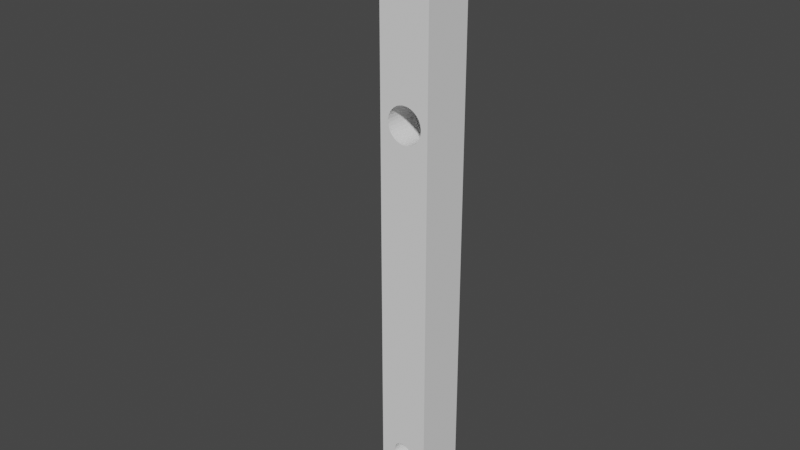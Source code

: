 # Source: ParachuteLockLever2.0.blend  (saved by Blender 2.92.15; exported with 4.5.12 LTS)
import bpy
from mathutils import Matrix  # noqa: F401  (used for matrix-valued properties, if any)

bpy.ops.wm.read_factory_settings(use_empty=True)
scene = bpy.context.scene
scene.name = 'Scene'

# ---- collections
col_collection = bpy.data.collections.new('Collection'); scene.collection.children.link(col_collection)

# ---- world
world_world = bpy.data.worlds.new('World'); scene.world = world_world
world_world.use_nodes = True; world_world.node_tree.nodes.clear()
_N = world_world.node_tree.nodes; _L = world_world.node_tree.links
n0 = _N.new('ShaderNodeOutputWorld'); n0.name = 'World Output'; n0.location = (300, 300)
n1 = _N.new('ShaderNodeBackground'); n1.name = 'Background'; n1.location = (10, 300)
n1.inputs[0].default_value = (0.05088, 0.05088, 0.05088, 1.0)
_L.new(n1.outputs[0], n0.inputs[0])
n0.is_active_output = True
world_world.color = (0.05088, 0.05088, 0.05088)
world_world.use_sun_shadow = False
world_world.sun_shadow_jitter_overblur = 0.0

# ---- meshes
me_circle_024 = bpy.data.meshes.new('Circle.024')
me_circle_024.from_pydata([(-0.1951, 0.9808, -1.5), (-0.3827, 0.9239, -1.5), (-0.5556, 0.8315, -1.5), (-0.7071, 0.7071, -1.5), (-0.8315, 0.5556, -1.5), (-0.9239, 0.3827, -1.5), (-0.9808, 0.1951, -1.5), (1.0, 6.815e-07, -1.5), (-0.1951, 0.9808, 1.5), (-0.3827, 0.9239, 1.5), (-0.5556, 0.8315, 1.5), (-0.7071, 0.7071, 1.5), (-0.8315, 0.5556, 1.5), (-0.9239, 0.3827, 1.5), (-0.9808, 0.1951, 1.5), (1.0, 6.815e-07, 1.5), (-9.239e-07, 1.0, 1.5), (-9.239e-07, 1.0, -1.5), (1.0, -1.021e-05, -1.5), (1.0, 1.157e-05, -1.5), (1.0, 1.157e-05, 1.5), (1.0, -1.021e-05, 1.5), (-9.239e-07, -1.49e-07, -1.5), (-9.239e-07, -1.49e-07, 1.5), (-1.0, -1.49e-07, -1.5), (-1.0, -1.49e-07, 1.5), (-0.006361, -11.0, 1.5), (-0.006361, 1.0, 1.5), (-0.006361, -11.0, -1.5), (-0.006361, 1.0, -1.5), (0.9936, -11.0, 1.5), (0.9936, 1.0, 1.5), (0.9936, -11.0, -1.5), (0.9936, 1.0, -1.5), (0.537, -2.468, -1.5), (0.4085, -3.152, -1.5), (0.537, -2.468, 1.5), (0.4085, -3.152, 1.5), (0.6044, -2.48, -1.5), (0.6044, -2.48, 1.5), (0.3449, -3.127, -1.5), (0.3449, -3.127, 1.5), (0.6681, -2.506, -1.5), (0.6681, -2.506, 1.5), (0.2874, -3.089, -1.5), (0.2874, -3.089, 1.5), (0.2384, -3.041, -1.5), (0.7255, -2.543, -1.5), (0.2384, -3.041, 1.5), (0.7255, -2.543, 1.5), (0.1996, -2.985, -1.5), (0.1996, -2.985, 1.5), (0.7746, -2.591, -1.5), (0.7746, -2.591, 1.5), (0.1727, -2.922, -1.5), (0.1727, -2.922, 1.5), (0.8133, -2.648, -1.5), (0.8133, -2.648, 1.5), (0.1586, -2.854, -1.5), (0.1586, -2.854, 1.5), (0.8403, -2.711, -1.5), (0.8403, -2.711, 1.5), (0.1578, -2.786, -1.5), (0.1578, -2.786, 1.5), (0.8544, -2.778, -1.5), (0.8544, -2.778, 1.5), (0.1705, -2.718, -1.5), (0.1705, -2.718, 1.5), (0.8551, -2.847, -1.5), (0.8551, -2.847, 1.5), (0.196, -2.655, -1.5), (0.8425, -2.914, -1.5), (0.196, -2.655, 1.5), (0.8425, -2.914, 1.5), (0.8169, -2.978, -1.5), (0.2335, -2.597, -1.5), (0.8169, -2.978, 1.5), (0.2335, -2.597, 1.5), (0.7794, -3.035, -1.5), (0.7794, -3.035, 1.5), (0.2815, -2.548, -1.5), (0.2815, -2.548, 1.5), (0.7314, -3.084, -1.5), (0.7314, -3.084, 1.5), (0.3381, -2.509, -1.5), (0.3381, -2.509, 1.5), (0.6748, -3.123, -1.5), (0.6748, -3.123, 1.5), (0.4012, -2.482, -1.5), (0.4012, -2.482, 1.5), (0.6117, -3.15, -1.5), (0.6117, -3.15, 1.5), (0.4684, -2.468, -1.5), (0.4684, -2.468, 1.5), (0.5446, -3.164, -1.5), (0.5446, -3.164, 1.5), (0.476, -3.165, -1.5), (0.476, -3.165, 1.5), (0.6824, -9.597, -1.5), (0.5078, -9.341, -1.5), (0.398, -9.718, -1.5), (0.3344, -9.415, -1.5), (0.6824, -9.597, 1.5), (0.5078, -9.341, 1.5), (0.3344, -9.415, 1.5), (0.398, -9.718, 1.5), (0.5272, -9.344, -1.5), (0.3811, -9.708, -1.5), (0.3474, -9.401, -1.5), (0.676, -9.615, -1.5), (0.5272, -9.344, 1.5), (0.3811, -9.708, 1.5), (0.676, -9.615, 1.5), (0.3474, -9.401, 1.5), (0.5463, -9.349, -1.5), (0.5463, -9.349, 1.5), (0.6678, -9.633, -1.5), (0.3652, -9.697, -1.5), (0.3618, -9.387, -1.5), (0.6678, -9.633, 1.5), (0.3652, -9.697, 1.5), (0.3618, -9.387, 1.5), (0.5649, -9.355, -1.5), (0.5649, -9.355, 1.5), (0.6579, -9.65, -1.5), (0.3774, -9.375, -1.5), (0.6579, -9.65, 1.5), (0.3774, -9.375, 1.5), (0.5827, -9.363, -1.5), (0.5827, -9.363, 1.5), (0.6463, -9.666, -1.5), (0.6463, -9.666, 1.5), (0.3942, -9.365, -1.5), (0.3942, -9.365, 1.5), (0.5997, -9.373, -1.5), (0.5997, -9.373, 1.5), (0.6333, -9.68, -1.5), (0.6333, -9.68, 1.5), (0.3505, -9.683, -1.5), (0.3505, -9.683, 1.5), (0.4118, -9.357, -1.5), (0.4118, -9.357, 1.5), (0.6155, -9.385, -1.5), (0.6155, -9.385, 1.5), (0.6189, -9.694, -1.5), (0.6189, -9.694, 1.5), (0.3372, -9.669, -1.5), (0.3372, -9.669, 1.5), (0.6302, -9.398, -1.5), (0.6302, -9.398, 1.5), (0.6033, -9.706, -1.5), (0.6033, -9.706, 1.5), (0.3253, -9.653, -1.5), (0.3253, -9.653, 1.5), (0.4302, -9.35, -1.5), (0.4302, -9.35, 1.5), (0.6436, -9.412, -1.5), (0.6436, -9.412, 1.5), (0.5866, -9.716, -1.5), (0.5866, -9.716, 1.5), (0.315, -9.637, -1.5), (0.315, -9.637, 1.5), (0.4492, -9.345, -1.5), (0.4492, -9.345, 1.5), (0.6554, -9.428, -1.5), (0.6554, -9.428, 1.5), (0.4686, -9.342, -1.5), (0.4686, -9.342, 1.5), (0.6657, -9.444, -1.5), (0.6657, -9.444, 1.5), (0.4882, -9.341, -1.5), (0.4882, -9.341, 1.5), (0.6743, -9.462, -1.5), (0.6743, -9.462, 1.5), (0.3064, -9.619, -1.5), (0.3064, -9.619, 1.5), (0.6811, -9.48, -1.5), (0.6811, -9.48, 1.5), (0.5689, -9.724, -1.5), (0.5689, -9.724, 1.5), (0.6861, -9.499, -1.5), (0.6861, -9.499, 1.5), (0.2996, -9.601, -1.5), (0.2996, -9.601, 1.5), (0.6892, -9.519, -1.5), (0.6892, -9.519, 1.5), (0.2946, -9.582, -1.5), (0.2946, -9.582, 1.5), (0.6903, -9.538, -1.5), (0.6903, -9.538, 1.5), (0.2916, -9.562, -1.5), (0.2916, -9.562, 1.5), (0.6896, -9.558, -1.5), (0.6896, -9.558, 1.5), (0.2904, -9.543, -1.5), (0.2904, -9.543, 1.5), (0.6869, -9.577, -1.5), (0.6869, -9.577, 1.5), (0.5505, -9.731, -1.5), (0.5505, -9.731, 1.5), (0.2911, -9.523, -1.5), (0.2911, -9.523, 1.5), (0.5315, -9.736, -1.5), (0.5315, -9.736, 1.5), (0.5121, -9.739, -1.5), (0.5121, -9.739, 1.5), (0.2938, -9.504, -1.5), (0.2938, -9.504, 1.5), (0.4925, -9.741, -1.5), (0.4925, -9.741, 1.5), (0.4729, -9.74, -1.5), (0.4729, -9.74, 1.5), (0.2984, -9.485, -1.5), (0.2984, -9.485, 1.5), (0.4535, -9.737, -1.5), (0.4535, -9.737, 1.5), (0.4344, -9.733, -1.5), (0.4344, -9.733, 1.5), (0.4158, -9.726, -1.5), (0.4158, -9.726, 1.5), (0.3048, -9.466, -1.5), (0.3048, -9.466, 1.5), (0.313, -9.448, -1.5), (0.313, -9.448, 1.5), (0.3229, -9.431, -1.5), (0.3229, -9.431, 1.5)], [], [(0, 1, 9, 8), (1, 2, 10, 9), (2, 3, 11, 10), (3, 4, 12, 11), (4, 5, 13, 12), (5, 6, 14, 13), (21, 20, 19, 18), (19, 7, 18), (21, 15, 20), (18, 7, 15, 21), (15, 7, 19, 20), (0, 8, 16, 17), (22, 23, 25, 24), (25, 14, 6, 24), (17, 16, 23, 22), (24, 6, 5, 4, 3, 2, 1, 0, 17, 22), (23, 16, 8, 9, 10, 11, 12, 13, 14, 25), (26, 27, 29, 28), (32, 33, 31, 30), (28, 32, 30, 26), (33, 29, 27, 31), (36, 34, 38, 39), (39, 38, 42, 43), (43, 42, 47, 49), (49, 47, 52, 53), (52, 56, 57, 53), (56, 60, 61, 57), (60, 64, 65, 61), (64, 68, 69, 65), (68, 71, 73, 69), (71, 74, 76, 73), (74, 78, 79, 76), (78, 82, 83, 79), (82, 86, 87, 83), (86, 90, 91, 87), (90, 94, 95, 91), (94, 96, 97, 95), (96, 35, 37, 97), (35, 40, 41, 37), (44, 45, 41, 40), (44, 46, 48, 45), (48, 46, 50, 51), (51, 50, 54, 55), (55, 54, 58, 59), (59, 58, 62, 63), (63, 62, 66, 67), (67, 66, 70, 72), (72, 70, 75, 77), (77, 75, 80, 81), (81, 80, 84, 85), (85, 84, 88, 89), (89, 88, 92, 93), (93, 92, 34, 36), (92, 29, 33, 34), (36, 31, 27, 93), (103, 99, 106, 110), (110, 106, 114, 115), (115, 114, 122, 123), (123, 122, 128, 129), (129, 128, 134, 135), (135, 134, 142, 143), (143, 142, 148, 149), (148, 156, 157, 149), (156, 164, 165, 157), (164, 168, 169, 165), (168, 172, 173, 169), (172, 176, 177, 173), (176, 180, 181, 177), (180, 184, 185, 181), (184, 188, 189, 185), (188, 192, 193, 189), (192, 196, 197, 193), (196, 98, 102, 197), (98, 109, 112, 102), (109, 116, 119, 112), (116, 124, 126, 119), (124, 130, 131, 126), (130, 136, 137, 131), (136, 144, 145, 137), (144, 150, 151, 145), (150, 158, 159, 151), (158, 178, 179, 159), (178, 198, 199, 179), (198, 202, 203, 199), (202, 204, 205, 203), (204, 208, 209, 205), (208, 210, 211, 209), (210, 214, 215, 211), (214, 216, 217, 215), (216, 218, 219, 217), (218, 100, 105, 219), (100, 107, 111, 105), (107, 117, 120, 111), (117, 138, 139, 120), (139, 138, 146, 147), (147, 146, 152, 153), (153, 152, 160, 161), (161, 160, 174, 175), (175, 174, 182, 183), (183, 182, 186, 187), (187, 186, 190, 191), (191, 190, 194, 195), (195, 194, 200, 201), (201, 200, 206, 207), (207, 206, 212, 213), (213, 212, 220, 221), (221, 220, 222, 223), (223, 222, 224, 225), (225, 224, 101, 104), (104, 101, 108, 113), (113, 108, 118, 121), (121, 118, 125, 127), (127, 125, 132, 133), (133, 132, 140, 141), (141, 140, 154, 155), (155, 154, 162, 163), (163, 162, 166, 167), (167, 166, 170, 171), (171, 170, 99, 103), (216, 28, 29, 92, 88, 84, 80, 75, 70, 66, 62, 58, 54, 50, 46, 44, 40, 35, 96, 94, 90, 86, 82, 78, 74, 71, 68, 64, 60, 56, 52, 47, 42, 38, 34, 33, 32, 198, 178, 158, 150, 144, 136, 130, 124, 116, 109, 98, 196, 192, 188, 184, 180, 176, 172, 168, 164, 156, 148, 142, 134, 128, 122, 114, 106, 99, 170, 166, 162, 154, 140, 132, 125, 118, 108, 101, 224, 222, 220, 212, 206, 200, 194, 190, 186, 182, 174, 160, 152, 146, 138, 117, 107, 100, 218), (198, 32, 28, 216, 214, 210, 208, 204, 202), (217, 26, 30, 199, 203, 205, 209, 211, 215), (199, 30, 31, 36, 39, 43, 49, 53, 57, 61, 65, 69, 73, 76, 79, 83, 87, 91, 95, 97, 37, 41, 45, 48, 51, 55, 59, 63, 67, 72, 77, 81, 85, 89, 93, 27, 26, 217, 219, 105, 111, 120, 139, 147, 153, 161, 175, 183, 187, 191, 195, 201, 207, 213, 221, 223, 225, 104, 113, 121, 127, 133, 141, 155, 163, 167, 171, 103, 110, 115, 123, 129, 135, 143, 149, 157, 165, 169, 173, 177, 181, 185, 189, 193, 197, 102, 112, 119, 126, 131, 137, 145, 151, 159, 179)])
_uv = me_circle_024.uv_layers.new(name='UVMap')
_uv.uv.foreach_set('vector', [0.0, 0.0, 0.0, 0.0, 0.0, 0.0, 0.0, 0.0, 0.0, 0.0, 0.0, 0.0, 0.0, 0.0, 0.0, 0.0, 0.0, 0.0, 0.0, 0.0, 0.0, 0.0, 0.0, 0.0, 0.0, 0.0, 0.0, 0.0, 0.0, 0.0, 0.0, 0.0, 0.0, 0.0, 0.0, 0.0, 0.0, 0.0, 0.0, 0.0, 0.0, 0.0, 0.0, 0.0, 0.0, 0.0, 0.0, 0.0, 0.5445, 0.7188, 0.5445, 0.7188, 0.5445, 0.5312, 0.5445, 0.5312, 0.0, 0.0, 0.0, 0.0, 0.0, 0.0, 0.0, 0.0, 0.0, 0.0, 0.0, 0.0, 0.0, 0.0, 0.0, 0.0, 0.0, 0.0, 0.0, 0.0, 0.0, 0.0, 0.0, 0.0, 0.0, 0.0, 0.0, 0.0, 0.0, 0.0, 0.0, 0.0, 0.0, 0.0, 0.0, 0.0, 0.6458, 0.5312, 0.6458, 0.7188, 0.8542, 0.7188, 0.8542, 0.5312, 0.0, 0.0, 0.0, 0.0, 0.0, 0.0, 0.0, 0.0, 0.5695, 0.2188, 0.5695, 0.03125, 0.5445, 0.03125, 0.5445, 0.2188, 0.0, 0.0, 0.0, 0.0, 0.0, 0.0, 0.0, 0.0, 0.0, 0.0, 0.0, 0.0, 0.0, 0.0, 0.0, 0.0, 0.0, 0.0, 0.0, 0.0, 0.0, 0.0, 0.0, 0.0, 0.0, 0.0, 0.0, 0.0, 0.0, 0.0, 0.0, 0.0, 0.0, 0.0, 0.0, 0.0, 0.0, 0.0, 0.0, 0.0, 0.375, 0.0, 0.625, 0.0, 0.625, 0.25, 0.375, 0.25, 0.375, 0.5, 0.625, 0.5, 0.625, 0.75, 0.375, 0.75, 0.125, 0.5, 0.375, 0.5, 0.375, 0.75, 0.125, 0.75, 0.625, 0.5, 0.875, 0.5, 0.875, 0.75, 0.625, 0.75, 1.0, 0.8, 1.0, 0.7, 0.9688, 0.7, 0.9688, 0.8, 0.9688, 0.8, 0.9688, 0.7, 0.9375, 0.7, 0.9375, 0.8, 0.9375, 0.8, 0.9375, 0.7, 0.9062, 0.7, 0.9062, 0.8, 0.9062, 0.8, 0.9062, 0.7, 0.875, 0.7, 0.875, 0.8, 0.875, 0.7, 0.8438, 0.7, 0.8438, 0.8, 0.875, 0.8, 0.8438, 0.7, 0.8125, 0.7, 0.8125, 0.8, 0.8438, 0.8, 0.8125, 0.7, 0.7812, 0.7, 0.7812, 0.8, 0.8125, 0.8, 0.7812, 0.7, 0.75, 0.7, 0.75, 0.8, 0.7812, 0.8, 0.75, 0.7, 0.7188, 0.7, 0.7188, 0.8, 0.75, 0.8, 0.7188, 0.7, 0.6875, 0.7, 0.6875, 0.8, 0.7188, 0.8, 0.6875, 0.7, 0.6562, 0.7, 0.6562, 0.8, 0.6875, 0.8, 0.6562, 0.7, 0.625, 0.7, 0.625, 0.8, 0.6562, 0.8, 0.625, 0.7, 0.5938, 0.7, 0.5938, 0.8, 0.625, 0.8, 0.5938, 0.7, 0.5625, 0.7, 0.5625, 0.8, 0.5938, 0.8, 0.5625, 0.7, 0.5312, 0.7, 0.5312, 0.8, 0.5625, 0.8, 0.5312, 0.7, 0.5, 0.7, 0.5, 0.8, 0.5312, 0.8, 0.5, 0.7, 0.4688, 0.7, 0.4688, 0.8, 0.5, 0.8, 0.4688, 0.7, 0.4375, 0.7, 0.4375, 0.8, 0.4688, 0.8, 0.4062, 0.7, 0.4062, 0.8, 0.4375, 0.8, 0.4375, 0.7, 0.4062, 0.7, 0.375, 0.7, 0.375, 0.8, 0.4062, 0.8, 0.375, 0.8, 0.375, 0.7, 0.3438, 0.7, 0.3438, 0.8, 0.3438, 0.8, 0.3438, 0.7, 0.3125, 0.7, 0.3125, 0.8, 0.3125, 0.8, 0.3125, 0.7, 0.2812, 0.7, 0.2812, 0.8, 0.2812, 0.8, 0.2812, 0.7, 0.25, 0.7, 0.25, 0.8, 0.25, 0.8, 0.25, 0.7, 0.2188, 0.7, 0.2188, 0.8, 0.2188, 0.8, 0.2188, 0.7, 0.1875, 0.7, 0.1875, 0.8, 0.1875, 0.8, 0.1875, 0.7, 0.1562, 0.7, 0.1562, 0.8, 0.1562, 0.8, 0.1562, 0.7, 0.125, 0.7, 0.125, 0.8, 0.125, 0.8, 0.125, 0.7, 0.09375, 0.7, 0.09375, 0.8, 0.09375, 0.8, 0.09375, 0.7, 0.0625, 0.7, 0.0625, 0.8, 0.0625, 0.8, 0.0625, 0.7, 0.03125, 0.7, 0.03125, 0.8, 0.03125, 0.8, 0.03125, 0.7, 0.0, 0.7, 0.0, 0.8, 0.5527, 0.3687, 0.625, 0.25, 0.625, 0.5, 0.5528, 0.3858, 0.5528, 0.8642, 0.625, 0.75, 0.625, 1.0, 0.5527, 0.8813, 1.0, 0.7625, 1.0, 0.7375, 0.9844, 0.7375, 0.9844, 0.7625, 0.9844, 0.7625, 0.9844, 0.7375, 0.9688, 0.7375, 0.9688, 0.7625, 0.9688, 0.7625, 0.9688, 0.7375, 0.9531, 0.7375, 0.9531, 0.7625, 0.9531, 0.7625, 0.9531, 0.7375, 0.9375, 0.7375, 0.9375, 0.7625, 0.9375, 0.7625, 0.9375, 0.7375, 0.9219, 0.7375, 0.9219, 0.7625, 0.9219, 0.7625, 0.9219, 0.7375, 0.9062, 0.7375, 0.9062, 0.7625, 0.9062, 0.7625, 0.9062, 0.7375, 0.8906, 0.7375, 0.8906, 0.7625, 0.8906, 0.7375, 0.875, 0.7375, 0.875, 0.7625, 0.8906, 0.7625, 0.875, 0.7375, 0.8594, 0.7375, 0.8594, 0.7625, 0.875, 0.7625, 0.8594, 0.7375, 0.8438, 0.7375, 0.8438, 0.7625, 0.8594, 0.7625, 0.8438, 0.7375, 0.8281, 0.7375, 0.8281, 0.7625, 0.8438, 0.7625, 0.8281, 0.7375, 0.8125, 0.7375, 0.8125, 0.7625, 0.8281, 0.7625, 0.8125, 0.7375, 0.7969, 0.7375, 0.7969, 0.7625, 0.8125, 0.7625, 0.7969, 0.7375, 0.7812, 0.7375, 0.7812, 0.7625, 0.7969, 0.7625, 0.7812, 0.7375, 0.7656, 0.7375, 0.7656, 0.7625, 0.7812, 0.7625, 0.7656, 0.7375, 0.75, 0.7375, 0.75, 0.7625, 0.7656, 0.7625, 0.75, 0.7375, 0.7344, 0.7375, 0.7344, 0.7625, 0.75, 0.7625, 0.7344, 0.7375, 0.7188, 0.7375, 0.7188, 0.7625, 0.7344, 0.7625, 0.7188, 0.7375, 0.7031, 0.7375, 0.7031, 0.7625, 0.7188, 0.7625, 0.7031, 0.7375, 0.6875, 0.7375, 0.6875, 0.7625, 0.7031, 0.7625, 0.6875, 0.7375, 0.6719, 0.7375, 0.6719, 0.7625, 0.6875, 0.7625, 0.6719, 0.7375, 0.6562, 0.7375, 0.6562, 0.7625, 0.6719, 0.7625, 0.6562, 0.7375, 0.6406, 0.7375, 0.6406, 0.7625, 0.6562, 0.7625, 0.6406, 0.7375, 0.625, 0.7375, 0.625, 0.7625, 0.6406, 0.7625, 0.625, 0.7375, 0.6094, 0.7375, 0.6094, 0.7625, 0.625, 0.7625, 0.6094, 0.7375, 0.5938, 0.7375, 0.5938, 0.7625, 0.6094, 0.7625, 0.5938, 0.7375, 0.5781, 0.7375, 0.5781, 0.7625, 0.5938, 0.7625, 0.5781, 0.7375, 0.5625, 0.7375, 0.5625, 0.7625, 0.5781, 0.7625, 0.5625, 0.7375, 0.5469, 0.7375, 0.5469, 0.7625, 0.5625, 0.7625, 0.5469, 0.7375, 0.5312, 0.7375, 0.5312, 0.7625, 0.5469, 0.7625, 0.5312, 0.7375, 0.5156, 0.7375, 0.5156, 0.7625, 0.5312, 0.7625, 0.5156, 0.7375, 0.5, 0.7375, 0.5, 0.7625, 0.5156, 0.7625, 0.5, 0.7375, 0.4844, 0.7375, 0.4844, 0.7625, 0.5, 0.7625, 0.4844, 0.7375, 0.4688, 0.7375, 0.4688, 0.7625, 0.4844, 0.7625, 0.4688, 0.7375, 0.4531, 0.7375, 0.4531, 0.7625, 0.4688, 0.7625, 0.4531, 0.7375, 0.4375, 0.7375, 0.4375, 0.7625, 0.4531, 0.7625, 0.4375, 0.7375, 0.4219, 0.7375, 0.4219, 0.7625, 0.4375, 0.7625, 0.4219, 0.7375, 0.4062, 0.7375, 0.4062, 0.7625, 0.4219, 0.7625, 0.4062, 0.7375, 0.3906, 0.7375, 0.3906, 0.7625, 0.4062, 0.7625, 0.3906, 0.7625, 0.3906, 0.7375, 0.375, 0.7375, 0.375, 0.7625, 0.375, 0.7625, 0.375, 0.7375, 0.3594, 0.7375, 0.3594, 0.7625, 0.3594, 0.7625, 0.3594, 0.7375, 0.3438, 0.7375, 0.3438, 0.7625, 0.3438, 0.7625, 0.3438, 0.7375, 0.3281, 0.7375, 0.3281, 0.7625, 0.3281, 0.7625, 0.3281, 0.7375, 0.3125, 0.7375, 0.3125, 0.7625, 0.3125, 0.7625, 0.3125, 0.7375, 0.2969, 0.7375, 0.2969, 0.7625, 0.2969, 0.7625, 0.2969, 0.7375, 0.2812, 0.7375, 0.2812, 0.7625, 0.2812, 0.7625, 0.2812, 0.7375, 0.2656, 0.7375, 0.2656, 0.7625, 0.2656, 0.7625, 0.2656, 0.7375, 0.25, 0.7375, 0.25, 0.7625, 0.25, 0.7625, 0.25, 0.7375, 0.2344, 0.7375, 0.2344, 0.7625, 0.2344, 0.7625, 0.2344, 0.7375, 0.2188, 0.7375, 0.2188, 0.7625, 0.2188, 0.7625, 0.2188, 0.7375, 0.2031, 0.7375, 0.2031, 0.7625, 0.2031, 0.7625, 0.2031, 0.7375, 0.1875, 0.7375, 0.1875, 0.7625, 0.1875, 0.7625, 0.1875, 0.7375, 0.1719, 0.7375, 0.1719, 0.7625, 0.1719, 0.7625, 0.1719, 0.7375, 0.1562, 0.7375, 0.1562, 0.7625, 0.1562, 0.7625, 0.1562, 0.7375, 0.1406, 0.7375, 0.1406, 0.7625, 0.1406, 0.7625, 0.1406, 0.7375, 0.125, 0.7375, 0.125, 0.7625, 0.125, 0.7625, 0.125, 0.7375, 0.1094, 0.7375, 0.1094, 0.7625, 0.1094, 0.7625, 0.1094, 0.7375, 0.09375, 0.7375, 0.09375, 0.7625, 0.09375, 0.7625, 0.09375, 0.7375, 0.07812, 0.7375, 0.07812, 0.7625, 0.07812, 0.7625, 0.07812, 0.7375, 0.0625, 0.7375, 0.0625, 0.7625, 0.0625, 0.7625, 0.0625, 0.7375, 0.04688, 0.7375, 0.04688, 0.7625, 0.04688, 0.7625, 0.04688, 0.7375, 0.03125, 0.7375, 0.03125, 0.7625, 0.03125, 0.7625, 0.03125, 0.7375, 0.01562, 0.7375, 0.01562, 0.7625, 0.01562, 0.7625, 0.01562, 0.7375, 0.0, 0.7375, 0.0, 0.7625, 0.4014, 0.3602, 0.375, 0.25, 0.625, 0.25, 0.5527, 0.3687, 0.5524, 0.3519, 0.5519, 0.3361, 0.5511, 0.322, 0.5501, 0.31, 0.5489, 0.3006, 0.5475, 0.2942, 0.5461, 0.291, 0.5447, 0.2912, 0.5433, 0.2948, 0.542, 0.3015, 0.5408, 0.3112, 0.5398, 0.3234, 0.539, 0.3378, 0.5385, 0.3537, 0.5382, 0.3706, 0.5382, 0.3877, 0.5385, 0.4045, 0.5391, 0.4203, 0.5399, 0.4345, 0.5409, 0.4464, 0.5421, 0.4558, 0.5435, 0.4622, 0.5449, 0.4654, 0.5463, 0.4652, 0.5477, 0.4617, 0.549, 0.4549, 0.5502, 0.4452, 0.5512, 0.433, 0.552, 0.4186, 0.5525, 0.4027, 0.5528, 0.3858, 0.625, 0.5, 0.375, 0.5, 0.4014, 0.3892, 0.4016, 0.3938, 0.4018, 0.3982, 0.402, 0.4024, 0.4022, 0.4063, 0.4025, 0.4099, 0.4028, 0.4132, 0.4031, 0.4161, 0.4035, 0.4185, 0.4039, 0.4206, 0.4042, 0.4222, 0.4046, 0.4233, 0.405, 0.424, 0.4055, 0.4242, 0.4059, 0.4239, 0.4063, 0.4231, 0.4067, 0.4219, 0.407, 0.4202, 0.4074, 0.418, 0.4078, 0.4154, 0.4081, 0.4125, 0.4084, 0.4091, 0.4087, 0.4055, 0.4089, 0.4015, 0.4091, 0.3973, 0.4093, 0.3928, 0.4094, 0.3882, 0.4095, 0.3834, 0.4096, 0.3785, 0.4096, 0.3736, 0.4095, 0.3687, 0.4095, 0.3639, 0.4094, 0.3591, 0.4092, 0.3545, 0.4091, 0.3501, 0.4088, 0.346, 0.4086, 0.342, 0.4083, 0.3384, 0.408, 0.3352, 0.4077, 0.3323, 0.4073, 0.3298, 0.407, 0.3278, 0.4066, 0.3262, 0.4062, 0.325, 0.4058, 0.3244, 0.4054, 0.3242, 0.405, 0.3245, 0.4046, 0.3253, 0.4042, 0.3265, 0.4038, 0.3282, 0.4034, 0.3303, 0.4031, 0.3329, 0.4027, 0.3359, 0.4024, 0.3392, 0.4022, 0.3429, 0.4019, 0.3469, 0.4017, 0.3511, 0.4015, 0.3556, 0.4014, 0.3892, 0.375, 0.5, 0.375, 0.25, 0.4014, 0.3602, 0.4013, 0.365, 0.4013, 0.3698, 0.4012, 0.3747, 0.4013, 0.3796, 0.4013, 0.3845, 0.4014, 0.8898, 0.375, 1.0, 0.375, 0.75, 0.4014, 0.8608, 0.4013, 0.8655, 0.4013, 0.8704, 0.4012, 0.8753, 0.4013, 0.8802, 0.4013, 0.885, 0.4014, 0.8608, 0.375, 0.75, 0.625, 0.75, 0.5528, 0.8642, 0.5525, 0.8473, 0.552, 0.8314, 0.5512, 0.817, 0.5502, 0.8048, 0.549, 0.7951, 0.5477, 0.7883, 0.5463, 0.7848, 0.5449, 0.7846, 0.5435, 0.7878, 0.5421, 0.7942, 0.5409, 0.8036, 0.5399, 0.8155, 0.5391, 0.8297, 0.5385, 0.8455, 0.5382, 0.8623, 0.5382, 0.8794, 0.5385, 0.8963, 0.539, 0.9122, 0.5398, 0.9266, 0.5408, 0.9388, 0.542, 0.9485, 0.5433, 0.9552, 0.5447, 0.9588, 0.5461, 0.959, 0.5475, 0.9558, 0.5489, 0.9494, 0.5501, 0.94, 0.5511, 0.928, 0.5519, 0.9139, 0.5524, 0.8981, 0.5527, 0.8813, 0.625, 1.0, 0.375, 1.0, 0.4014, 0.8898, 0.4015, 0.8944, 0.4017, 0.8989, 0.4019, 0.9031, 0.4022, 0.9071, 0.4024, 0.9108, 0.4027, 0.9141, 0.4031, 0.9171, 0.4034, 0.9197, 0.4038, 0.9218, 0.4042, 0.9235, 0.4046, 0.9247, 0.405, 0.9255, 0.4054, 0.9258, 0.4058, 0.9256, 0.4062, 0.925, 0.4066, 0.9238, 0.407, 0.9222, 0.4073, 0.9202, 0.4077, 0.9177, 0.408, 0.9148, 0.4083, 0.9116, 0.4086, 0.908, 0.4088, 0.904, 0.4091, 0.8999, 0.4092, 0.8955, 0.4094, 0.8909, 0.4095, 0.8861, 0.4095, 0.8813, 0.4096, 0.8764, 0.4096, 0.8715, 0.4095, 0.8666, 0.4094, 0.8618, 0.4093, 0.8572, 0.4091, 0.8527, 0.4089, 0.8485, 0.4087, 0.8445, 0.4084, 0.8409, 0.4081, 0.8375, 0.4078, 0.8346, 0.4074, 0.832, 0.407, 0.8298, 0.4067, 0.8281, 0.4063, 0.8269, 0.4059, 0.8261, 0.4055, 0.8258, 0.405, 0.826, 0.4046, 0.8267, 0.4042, 0.8278, 0.4039, 0.8294, 0.4035, 0.8315, 0.4031, 0.8339, 0.4028, 0.8368, 0.4025, 0.8401, 0.4022, 0.8437, 0.402, 0.8476, 0.4018, 0.8518, 0.4016, 0.8562])
me_circle_024.use_remesh_fix_poles = True
me_circle_024.use_remesh_preserve_attributes = False
me_circle_024.use_mirror_vertex_groups = False
me_circle_024.update()

# ---- objects
ob_circle_022 = bpy.data.objects.new('Circle.022', me_circle_024)

# ---- transforms, parenting, visibility, modifiers, constraints
ob_circle_022.location = (1.5, 0.0, 87.81)
ob_circle_022.rotation_euler = (1.571, 0.0, 0.0)
ob_circle_022.scale = (5.0, 5.0, 1.667)
ob_circle_022.lineart.crease_threshold = 0.0

# ---- collection membership
col_collection.objects.link(ob_circle_022)

# ---- scene / render settings (as saved in the file)
scene.frame_start = 1; scene.frame_end = 250; scene.frame_set(1)
scene.render.engine = 'BLENDER_EEVEE_NEXT'
scene.cycles.use_denoising = False
scene.cycles.samples = 128
scene.cycles.sampling_pattern = 'TABULATED_SOBOL'
scene.cycles.use_adaptive_sampling = False
scene.cycles.use_light_tree = False
scene.view_settings.view_transform = 'Filmic'
bpy.context.view_layer.update()

# ---- added for rendering (the .blend has no active camera and no usable light): camera, sun
cam_auto = bpy.data.cameras.new('AutoCamera')
cam_auto.lens = 50.0
cam_auto.sensor_width = 36.0
cam_auto.clip_end = 1000.0
ob_auto_camera = bpy.data.objects.new('AutoCamera', cam_auto)
scene.collection.objects.link(ob_auto_camera)
ob_auto_camera.location = (57.969, -67.7628, 107.982)
ob_auto_camera.rotation_euler = (1.09748, -7.21219e-08, 0.694738)
scene.camera = ob_auto_camera
light_auto_sun = bpy.data.lights.new('AutoSun', 'SUN')
light_auto_sun.energy = 3.0
light_auto_sun.angle = 0.0523599
ob_auto_sun = bpy.data.objects.new('AutoSun', light_auto_sun)
scene.collection.objects.link(ob_auto_sun)
ob_auto_sun.rotation_euler = (0.872665, 0.174533, 0.523599)
bpy.context.view_layer.update()

